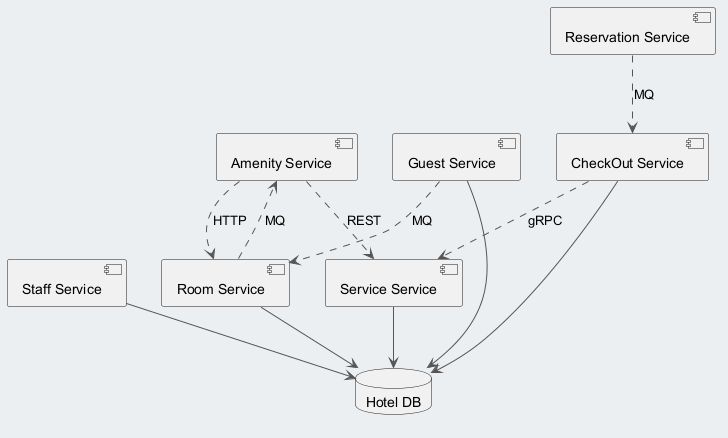

The diagram above was rendered by PlantUML. Its source (embedded in the PNG):
@startuml
skinparam backgroundColor #ECEFF1
skinparam classBackgroundColor #FFFFFF
skinparam classBorderColor #455A64
skinparam ArrowColor #555555
component "Staff Service" as C_StaffService
component "Service Service" as C_ServiceService
component "Room Service" as C_RoomService
component "Reservation Service" as C_ReservationService
component "Amenity Service" as C_AmenityService
component "CheckOut Service" as C_CheckOutService
component "Guest Service" as C_GuestService
database "Hotel DB" as DB_hotel
C_StaffService --> DB_hotel
C_ServiceService --> DB_hotel
C_RoomService --> DB_hotel
C_CheckOutService --> DB_hotel
C_GuestService --> DB_hotel
C_CheckOutService ..> C_ServiceService : gRPC
C_GuestService ..> C_RoomService : MQ
C_RoomService ..> C_AmenityService : MQ
C_AmenityService ..> C_ServiceService : REST
C_AmenityService ..> C_RoomService : HTTP
C_ReservationService ..> C_CheckOutService : MQ
@enduml